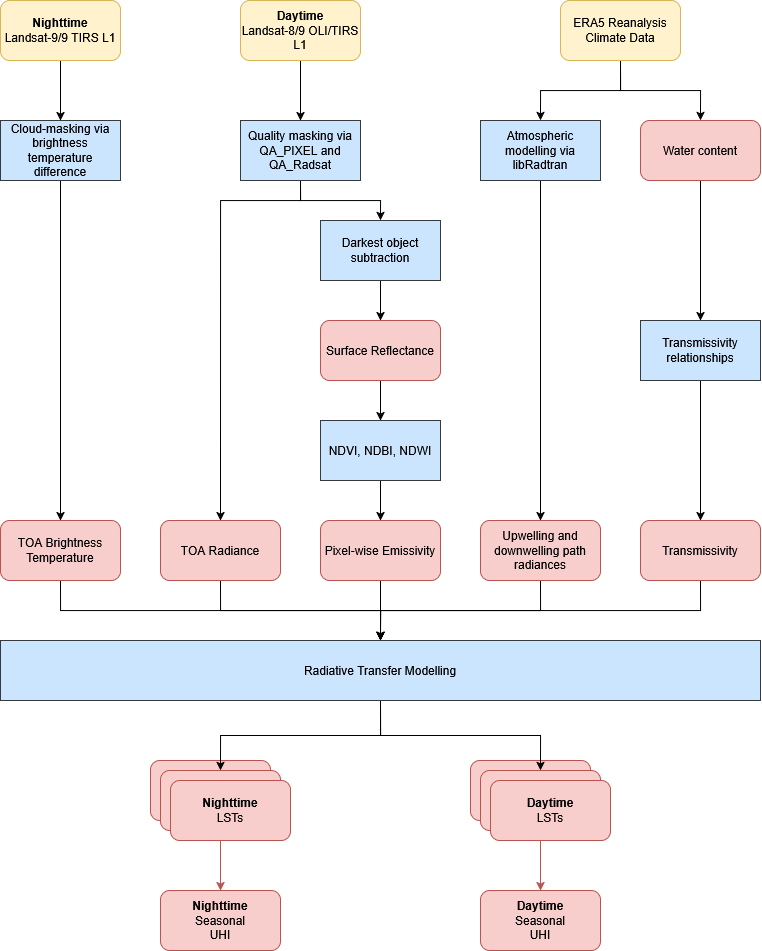

The diagram above was exported from draw.io. Its source (the exported page's mxGraphModel, read from the mxfile embedded in the PNG):
<mxGraphModel dx="2205" dy="1393" grid="1" gridSize="10" guides="1" tooltips="1" connect="1" arrows="1" fold="1" page="1" pageScale="1" pageWidth="850" pageHeight="1100" math="0" shadow="0">
  <root>
    <mxCell id="0" />
    <mxCell id="1" parent="0" />
    <mxCell id="D03DDhjYM-dVqaiwcH6Q-56" parent="1" style="rounded=1;whiteSpace=wrap;html=1;fillColor=#f8cecc;strokeColor=#b85450;" value="" vertex="1">
      <mxGeometry height="60" width="120" x="510" y="800" as="geometry" />
    </mxCell>
    <mxCell id="D03DDhjYM-dVqaiwcH6Q-53" parent="1" style="rounded=1;whiteSpace=wrap;html=1;fillColor=#f8cecc;strokeColor=#b85450;" value="" vertex="1">
      <mxGeometry height="60" width="120" x="190" y="800" as="geometry" />
    </mxCell>
    <mxCell id="D03DDhjYM-dVqaiwcH6Q-38" edge="1" parent="1" source="D03DDhjYM-dVqaiwcH6Q-1" style="edgeStyle=orthogonalEdgeStyle;rounded=0;orthogonalLoop=1;jettySize=auto;html=1;exitX=0.5;exitY=1;exitDx=0;exitDy=0;entryX=0.5;entryY=0;entryDx=0;entryDy=0;" target="D03DDhjYM-dVqaiwcH6Q-6">
      <mxGeometry relative="1" as="geometry" />
    </mxCell>
    <mxCell id="D03DDhjYM-dVqaiwcH6Q-1" parent="1" style="rounded=1;whiteSpace=wrap;html=1;fillColor=#fff2cc;strokeColor=#d6b656;" value="&lt;div&gt;&lt;b&gt;Nighttime&lt;/b&gt;&lt;/div&gt;&lt;div&gt;Landsat-9/9 TIRS L1&lt;/div&gt;" vertex="1">
      <mxGeometry height="60" width="120" x="40" y="40" as="geometry" />
    </mxCell>
    <mxCell id="D03DDhjYM-dVqaiwcH6Q-20" edge="1" parent="1" source="D03DDhjYM-dVqaiwcH6Q-2" style="edgeStyle=orthogonalEdgeStyle;rounded=0;orthogonalLoop=1;jettySize=auto;html=1;exitX=0.5;exitY=1;exitDx=0;exitDy=0;entryX=0.5;entryY=0;entryDx=0;entryDy=0;" target="D03DDhjYM-dVqaiwcH6Q-7">
      <mxGeometry relative="1" as="geometry" />
    </mxCell>
    <mxCell id="D03DDhjYM-dVqaiwcH6Q-2" parent="1" style="rounded=1;whiteSpace=wrap;html=1;fillColor=#fff2cc;strokeColor=#d6b656;" value="&lt;div&gt;&lt;b&gt;Daytime&lt;/b&gt;&lt;/div&gt;&lt;div&gt;Landsat-8/9 OLI/TIRS L1&lt;/div&gt;" vertex="1">
      <mxGeometry height="60" width="120" x="280" y="40" as="geometry" />
    </mxCell>
    <mxCell id="D03DDhjYM-dVqaiwcH6Q-39" edge="1" parent="1" source="D03DDhjYM-dVqaiwcH6Q-6" style="edgeStyle=orthogonalEdgeStyle;rounded=0;orthogonalLoop=1;jettySize=auto;html=1;exitX=0.5;exitY=1;exitDx=0;exitDy=0;entryX=0.5;entryY=0;entryDx=0;entryDy=0;" target="D03DDhjYM-dVqaiwcH6Q-10">
      <mxGeometry relative="1" as="geometry" />
    </mxCell>
    <mxCell id="D03DDhjYM-dVqaiwcH6Q-6" parent="1" style="rounded=0;whiteSpace=wrap;html=1;fillColor=#cce5ff;strokeColor=#36393d;" value="Cloud-masking via brightness temperature difference" vertex="1">
      <mxGeometry height="60" width="120" x="40" y="160" as="geometry" />
    </mxCell>
    <mxCell id="D03DDhjYM-dVqaiwcH6Q-50" edge="1" parent="1" source="D03DDhjYM-dVqaiwcH6Q-7" style="edgeStyle=orthogonalEdgeStyle;rounded=0;orthogonalLoop=1;jettySize=auto;html=1;exitX=0.5;exitY=1;exitDx=0;exitDy=0;entryX=0.5;entryY=0;entryDx=0;entryDy=0;" target="D03DDhjYM-dVqaiwcH6Q-8">
      <mxGeometry relative="1" as="geometry" />
    </mxCell>
    <mxCell id="D03DDhjYM-dVqaiwcH6Q-66" edge="1" parent="1" source="D03DDhjYM-dVqaiwcH6Q-7" style="edgeStyle=orthogonalEdgeStyle;rounded=0;orthogonalLoop=1;jettySize=auto;html=1;exitX=0.5;exitY=1;exitDx=0;exitDy=0;entryX=0.5;entryY=0;entryDx=0;entryDy=0;" target="D03DDhjYM-dVqaiwcH6Q-48">
      <mxGeometry relative="1" as="geometry">
        <Array as="points">
          <mxPoint x="340" y="240" />
          <mxPoint x="260" y="240" />
        </Array>
      </mxGeometry>
    </mxCell>
    <mxCell id="D03DDhjYM-dVqaiwcH6Q-7" parent="1" style="rounded=0;whiteSpace=wrap;html=1;fillColor=#cce5ff;strokeColor=#36393d;" value="Quality masking via QA_PIXEL and QA_Radsat" vertex="1">
      <mxGeometry height="60" width="120" x="280" y="160" as="geometry" />
    </mxCell>
    <mxCell id="D03DDhjYM-dVqaiwcH6Q-22" edge="1" parent="1" source="D03DDhjYM-dVqaiwcH6Q-8" style="edgeStyle=orthogonalEdgeStyle;rounded=0;orthogonalLoop=1;jettySize=auto;html=1;exitX=0.5;exitY=1;exitDx=0;exitDy=0;entryX=0.5;entryY=0;entryDx=0;entryDy=0;" target="D03DDhjYM-dVqaiwcH6Q-9">
      <mxGeometry relative="1" as="geometry" />
    </mxCell>
    <mxCell id="D03DDhjYM-dVqaiwcH6Q-8" parent="1" style="rounded=0;whiteSpace=wrap;html=1;fillColor=#cce5ff;strokeColor=#36393d;" value="Darkest object subtraction" vertex="1">
      <mxGeometry height="60" width="120" x="360" y="260" as="geometry" />
    </mxCell>
    <mxCell id="D03DDhjYM-dVqaiwcH6Q-23" edge="1" parent="1" source="D03DDhjYM-dVqaiwcH6Q-9" style="edgeStyle=orthogonalEdgeStyle;rounded=0;orthogonalLoop=1;jettySize=auto;html=1;exitX=0.5;exitY=1;exitDx=0;exitDy=0;entryX=0.5;entryY=0;entryDx=0;entryDy=0;" target="D03DDhjYM-dVqaiwcH6Q-11">
      <mxGeometry relative="1" as="geometry" />
    </mxCell>
    <mxCell id="D03DDhjYM-dVqaiwcH6Q-9" parent="1" style="rounded=1;whiteSpace=wrap;html=1;fillColor=#f8cecc;strokeColor=#b85450;" value="Surface Reflectance" vertex="1">
      <mxGeometry height="60" width="120" x="360" y="360" as="geometry" />
    </mxCell>
    <mxCell id="D03DDhjYM-dVqaiwcH6Q-41" edge="1" parent="1" source="D03DDhjYM-dVqaiwcH6Q-10" style="edgeStyle=orthogonalEdgeStyle;rounded=0;orthogonalLoop=1;jettySize=auto;html=1;exitX=0.5;exitY=1;exitDx=0;exitDy=0;entryX=0.5;entryY=0;entryDx=0;entryDy=0;" target="D03DDhjYM-dVqaiwcH6Q-40">
      <mxGeometry relative="1" as="geometry" />
    </mxCell>
    <mxCell id="D03DDhjYM-dVqaiwcH6Q-10" parent="1" style="rounded=1;whiteSpace=wrap;html=1;fillColor=#f8cecc;strokeColor=#b85450;" value="TOA Brightness Temperature" vertex="1">
      <mxGeometry height="60" width="120" x="40" y="560" as="geometry" />
    </mxCell>
    <mxCell id="D03DDhjYM-dVqaiwcH6Q-25" edge="1" parent="1" source="D03DDhjYM-dVqaiwcH6Q-11" style="edgeStyle=orthogonalEdgeStyle;rounded=0;orthogonalLoop=1;jettySize=auto;html=1;exitX=0.5;exitY=1;exitDx=0;exitDy=0;entryX=0.5;entryY=0;entryDx=0;entryDy=0;" target="D03DDhjYM-dVqaiwcH6Q-12">
      <mxGeometry relative="1" as="geometry" />
    </mxCell>
    <mxCell id="D03DDhjYM-dVqaiwcH6Q-11" parent="1" style="rounded=0;whiteSpace=wrap;html=1;fillColor=#cce5ff;strokeColor=#36393d;" value="NDVI, NDBI, NDWI" vertex="1">
      <mxGeometry height="60" width="120" x="360" y="460" as="geometry" />
    </mxCell>
    <mxCell id="D03DDhjYM-dVqaiwcH6Q-42" edge="1" parent="1" source="D03DDhjYM-dVqaiwcH6Q-12" style="edgeStyle=orthogonalEdgeStyle;rounded=0;orthogonalLoop=1;jettySize=auto;html=1;exitX=0.5;exitY=1;exitDx=0;exitDy=0;entryX=0.5;entryY=0;entryDx=0;entryDy=0;" target="D03DDhjYM-dVqaiwcH6Q-40">
      <mxGeometry relative="1" as="geometry" />
    </mxCell>
    <mxCell id="D03DDhjYM-dVqaiwcH6Q-12" parent="1" style="rounded=1;whiteSpace=wrap;html=1;fillColor=#f8cecc;strokeColor=#b85450;" value="Pixel-wise Emissivity" vertex="1">
      <mxGeometry height="60" width="120" x="360" y="560" as="geometry" />
    </mxCell>
    <mxCell id="D03DDhjYM-dVqaiwcH6Q-26" edge="1" parent="1" source="D03DDhjYM-dVqaiwcH6Q-28" style="edgeStyle=orthogonalEdgeStyle;rounded=0;orthogonalLoop=1;jettySize=auto;html=1;exitX=0.5;exitY=1;exitDx=0;exitDy=0;entryX=0.5;entryY=0;entryDx=0;entryDy=0;" target="D03DDhjYM-dVqaiwcH6Q-29">
      <mxGeometry relative="1" as="geometry" />
    </mxCell>
    <mxCell id="D03DDhjYM-dVqaiwcH6Q-74" edge="1" parent="1" source="D03DDhjYM-dVqaiwcH6Q-28" style="edgeStyle=orthogonalEdgeStyle;rounded=0;orthogonalLoop=1;jettySize=auto;html=1;exitX=0.5;exitY=1;exitDx=0;exitDy=0;entryX=0.5;entryY=0;entryDx=0;entryDy=0;" target="D03DDhjYM-dVqaiwcH6Q-73">
      <mxGeometry relative="1" as="geometry" />
    </mxCell>
    <mxCell id="D03DDhjYM-dVqaiwcH6Q-28" parent="1" style="rounded=1;whiteSpace=wrap;html=1;fillColor=#fff2cc;strokeColor=#d6b656;" value="ERA5 Reanalysis Climate Data" vertex="1">
      <mxGeometry height="60" width="120" x="600" y="40" as="geometry" />
    </mxCell>
    <mxCell id="D03DDhjYM-dVqaiwcH6Q-33" edge="1" parent="1" source="D03DDhjYM-dVqaiwcH6Q-29" style="edgeStyle=orthogonalEdgeStyle;rounded=0;orthogonalLoop=1;jettySize=auto;html=1;exitX=0.5;exitY=1;exitDx=0;exitDy=0;entryX=0.5;entryY=0;entryDx=0;entryDy=0;" target="D03DDhjYM-dVqaiwcH6Q-32">
      <mxGeometry relative="1" as="geometry" />
    </mxCell>
    <mxCell id="D03DDhjYM-dVqaiwcH6Q-29" parent="1" style="rounded=0;whiteSpace=wrap;html=1;fillColor=#cce5ff;strokeColor=#36393d;" value="Atmospheric modelling via libRadtran" vertex="1">
      <mxGeometry height="60" width="120" x="520" y="160" as="geometry" />
    </mxCell>
    <mxCell id="D03DDhjYM-dVqaiwcH6Q-44" edge="1" parent="1" source="D03DDhjYM-dVqaiwcH6Q-31" style="edgeStyle=orthogonalEdgeStyle;rounded=0;orthogonalLoop=1;jettySize=auto;html=1;exitX=0.5;exitY=1;exitDx=0;exitDy=0;entryX=0.5;entryY=0;entryDx=0;entryDy=0;" target="D03DDhjYM-dVqaiwcH6Q-40">
      <mxGeometry relative="1" as="geometry" />
    </mxCell>
    <mxCell id="D03DDhjYM-dVqaiwcH6Q-31" parent="1" style="rounded=1;whiteSpace=wrap;html=1;fillColor=#f8cecc;strokeColor=#b85450;" value="&lt;div&gt;Transmissivity&lt;/div&gt;" vertex="1">
      <mxGeometry height="60" width="120" x="680" y="560" as="geometry" />
    </mxCell>
    <mxCell id="D03DDhjYM-dVqaiwcH6Q-43" edge="1" parent="1" source="D03DDhjYM-dVqaiwcH6Q-32" style="edgeStyle=orthogonalEdgeStyle;rounded=0;orthogonalLoop=1;jettySize=auto;html=1;exitX=0.5;exitY=1;exitDx=0;exitDy=0;entryX=0.5;entryY=0;entryDx=0;entryDy=0;" target="D03DDhjYM-dVqaiwcH6Q-40">
      <mxGeometry relative="1" as="geometry" />
    </mxCell>
    <mxCell id="D03DDhjYM-dVqaiwcH6Q-32" parent="1" style="rounded=1;whiteSpace=wrap;html=1;fillColor=#f8cecc;strokeColor=#b85450;" value="Upwelling and downwelling path radiances" vertex="1">
      <mxGeometry height="60" width="120" x="520" y="560" as="geometry" />
    </mxCell>
    <mxCell id="D03DDhjYM-dVqaiwcH6Q-61" edge="1" parent="1" source="D03DDhjYM-dVqaiwcH6Q-40" style="edgeStyle=orthogonalEdgeStyle;rounded=0;orthogonalLoop=1;jettySize=auto;html=1;exitX=0.5;exitY=1;exitDx=0;exitDy=0;entryX=0.5;entryY=0;entryDx=0;entryDy=0;" target="D03DDhjYM-dVqaiwcH6Q-54">
      <mxGeometry relative="1" as="geometry" />
    </mxCell>
    <mxCell id="D03DDhjYM-dVqaiwcH6Q-62" edge="1" parent="1" source="D03DDhjYM-dVqaiwcH6Q-40" style="edgeStyle=orthogonalEdgeStyle;rounded=0;orthogonalLoop=1;jettySize=auto;html=1;exitX=0.5;exitY=1;exitDx=0;exitDy=0;entryX=0.5;entryY=0;entryDx=0;entryDy=0;" target="D03DDhjYM-dVqaiwcH6Q-57">
      <mxGeometry relative="1" as="geometry" />
    </mxCell>
    <mxCell id="D03DDhjYM-dVqaiwcH6Q-40" parent="1" style="rounded=0;whiteSpace=wrap;html=1;fillColor=#cce5ff;strokeColor=#36393d;" value="Radiative Transfer Modelling" vertex="1">
      <mxGeometry height="60" width="760" x="40" y="680" as="geometry" />
    </mxCell>
    <mxCell id="D03DDhjYM-dVqaiwcH6Q-52" edge="1" parent="1" source="D03DDhjYM-dVqaiwcH6Q-48" style="edgeStyle=orthogonalEdgeStyle;rounded=0;orthogonalLoop=1;jettySize=auto;html=1;exitX=0.5;exitY=1;exitDx=0;exitDy=0;entryX=0.5;entryY=0;entryDx=0;entryDy=0;" target="D03DDhjYM-dVqaiwcH6Q-40">
      <mxGeometry relative="1" as="geometry" />
    </mxCell>
    <mxCell id="D03DDhjYM-dVqaiwcH6Q-48" parent="1" style="rounded=1;whiteSpace=wrap;html=1;fillColor=#f8cecc;strokeColor=#b85450;" value="TOA Radiance" vertex="1">
      <mxGeometry height="60" width="120" x="200" y="560" as="geometry" />
    </mxCell>
    <mxCell id="D03DDhjYM-dVqaiwcH6Q-64" edge="1" parent="1" source="D03DDhjYM-dVqaiwcH6Q-54" style="edgeStyle=orthogonalEdgeStyle;rounded=0;orthogonalLoop=1;jettySize=auto;html=1;exitX=0.5;exitY=1;exitDx=0;exitDy=0;entryX=0.5;entryY=0;entryDx=0;entryDy=0;fillColor=#f8cecc;strokeColor=#b85450;" target="D03DDhjYM-dVqaiwcH6Q-63">
      <mxGeometry relative="1" as="geometry" />
    </mxCell>
    <mxCell id="D03DDhjYM-dVqaiwcH6Q-54" parent="1" style="rounded=1;whiteSpace=wrap;html=1;fillColor=#f8cecc;strokeColor=#b85450;" value="" vertex="1">
      <mxGeometry height="60" width="120" x="200" y="810" as="geometry" />
    </mxCell>
    <mxCell id="D03DDhjYM-dVqaiwcH6Q-55" parent="1" style="rounded=1;whiteSpace=wrap;html=1;fillColor=#f8cecc;strokeColor=#b85450;" value="&lt;div&gt;&lt;b&gt;Daytime&lt;/b&gt;&lt;/div&gt;&lt;div&gt;Seasonal&lt;/div&gt;&lt;div&gt;UHI&lt;/div&gt;" vertex="1">
      <mxGeometry height="60" width="120" x="520" y="930" as="geometry" />
    </mxCell>
    <mxCell id="D03DDhjYM-dVqaiwcH6Q-67" edge="1" parent="1" source="D03DDhjYM-dVqaiwcH6Q-57" style="edgeStyle=orthogonalEdgeStyle;rounded=0;orthogonalLoop=1;jettySize=auto;html=1;exitX=0.5;exitY=1;exitDx=0;exitDy=0;entryX=0.5;entryY=0;entryDx=0;entryDy=0;fillColor=#f8cecc;strokeColor=#b85450;" target="D03DDhjYM-dVqaiwcH6Q-55">
      <mxGeometry relative="1" as="geometry" />
    </mxCell>
    <mxCell id="D03DDhjYM-dVqaiwcH6Q-57" parent="1" style="rounded=1;whiteSpace=wrap;html=1;fillColor=#f8cecc;strokeColor=#b85450;" value="" vertex="1">
      <mxGeometry height="60" width="120" x="520" y="810" as="geometry" />
    </mxCell>
    <mxCell id="D03DDhjYM-dVqaiwcH6Q-58" parent="1" style="rounded=1;whiteSpace=wrap;html=1;fillColor=#f8cecc;strokeColor=#b85450;" value="&lt;b&gt;Daytime&lt;/b&gt;&lt;br&gt;LSTs" vertex="1">
      <mxGeometry height="60" width="120" x="530" y="820" as="geometry" />
    </mxCell>
    <mxCell id="D03DDhjYM-dVqaiwcH6Q-63" parent="1" style="rounded=1;whiteSpace=wrap;html=1;fillColor=#f8cecc;strokeColor=#b85450;" value="&lt;div&gt;&lt;b&gt;Nighttime&lt;/b&gt;&lt;/div&gt;&lt;div&gt;Seasonal&lt;/div&gt;&lt;div&gt;UHI&lt;/div&gt;" vertex="1">
      <mxGeometry height="60" width="120" x="200" y="930" as="geometry" />
    </mxCell>
    <mxCell id="D03DDhjYM-dVqaiwcH6Q-68" parent="1" style="rounded=1;whiteSpace=wrap;html=1;fillColor=#f8cecc;strokeColor=#b85450;" value="&lt;div&gt;&lt;b&gt;Nighttime&lt;/b&gt;&lt;/div&gt;&lt;div&gt;LSTs&lt;/div&gt;" vertex="1">
      <mxGeometry height="60" width="120" x="210" y="820" as="geometry" />
    </mxCell>
    <mxCell id="D03DDhjYM-dVqaiwcH6Q-72" edge="1" parent="1" source="D03DDhjYM-dVqaiwcH6Q-70" style="edgeStyle=orthogonalEdgeStyle;rounded=0;orthogonalLoop=1;jettySize=auto;html=1;exitX=0.5;exitY=1;exitDx=0;exitDy=0;entryX=0.5;entryY=0;entryDx=0;entryDy=0;" target="D03DDhjYM-dVqaiwcH6Q-31">
      <mxGeometry relative="1" as="geometry" />
    </mxCell>
    <mxCell id="D03DDhjYM-dVqaiwcH6Q-70" parent="1" style="rounded=0;whiteSpace=wrap;html=1;fillColor=#cce5ff;strokeColor=#36393d;" value="Transmissivity relationships" vertex="1">
      <mxGeometry height="60" width="120" x="680" y="360" as="geometry" />
    </mxCell>
    <mxCell id="D03DDhjYM-dVqaiwcH6Q-75" edge="1" parent="1" source="D03DDhjYM-dVqaiwcH6Q-73" style="edgeStyle=orthogonalEdgeStyle;rounded=0;orthogonalLoop=1;jettySize=auto;html=1;exitX=0.5;exitY=1;exitDx=0;exitDy=0;entryX=0.5;entryY=0;entryDx=0;entryDy=0;" target="D03DDhjYM-dVqaiwcH6Q-70">
      <mxGeometry relative="1" as="geometry" />
    </mxCell>
    <mxCell id="D03DDhjYM-dVqaiwcH6Q-73" parent="1" style="rounded=1;whiteSpace=wrap;html=1;fillColor=#f8cecc;strokeColor=#b85450;" value="Water content" vertex="1">
      <mxGeometry height="60" width="120" x="680" y="160" as="geometry" />
    </mxCell>
  </root>
</mxGraphModel>